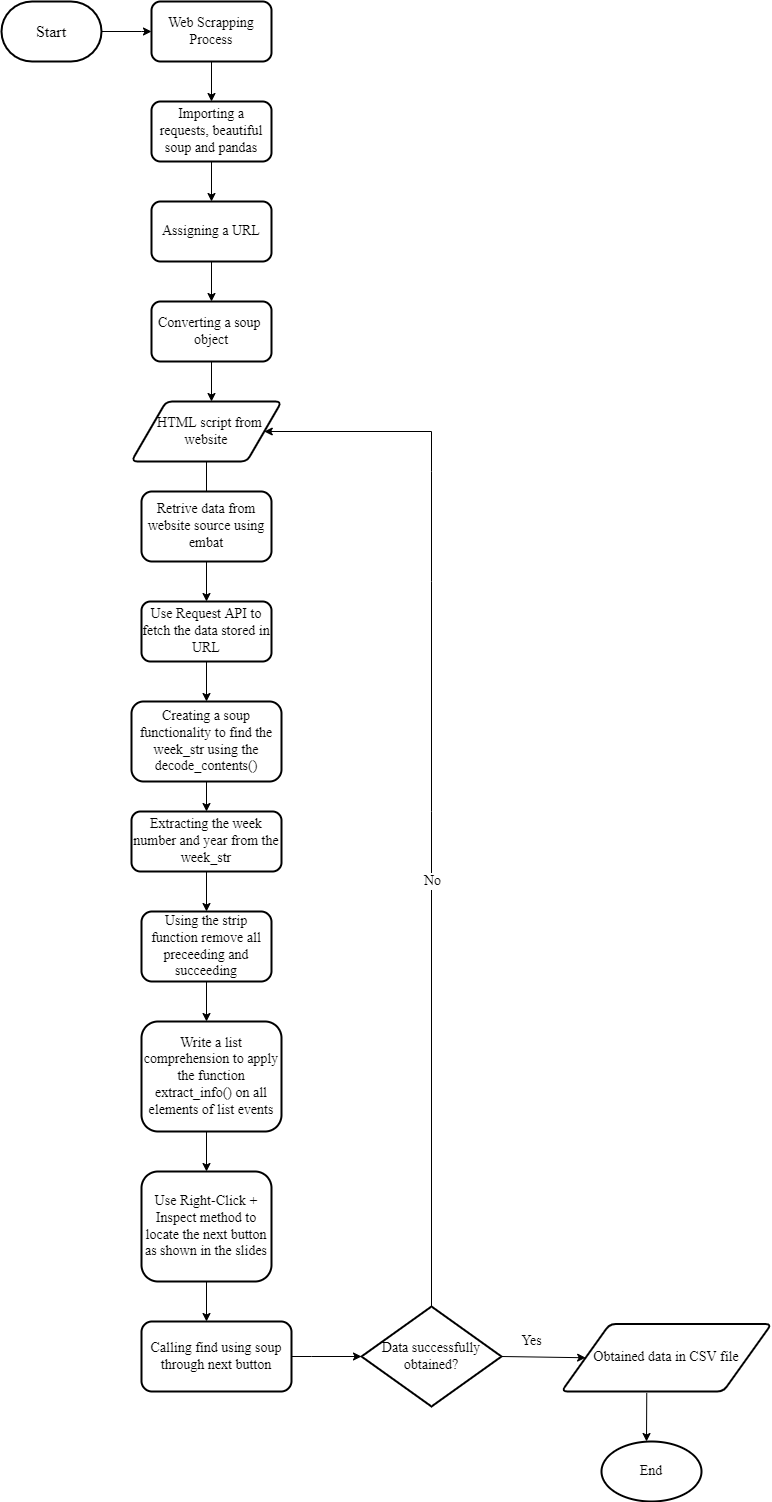

The diagram above was exported from draw.io. Its source (the exported page's mxGraphModel, read from the mxfile embedded in the PNG):
<mxGraphModel dx="1038" dy="579" grid="1" gridSize="10" guides="1" tooltips="1" connect="1" arrows="1" fold="1" page="1" pageScale="1" pageWidth="850" pageHeight="1100" math="0" shadow="0">
  <root>
    <mxCell id="0" />
    <mxCell id="1" parent="0" />
    <mxCell id="MW8X_aRKgx9Ji_8iKfp3-1" value="&lt;font face=&quot;Times New Roman&quot; size=&quot;3&quot;&gt;Start&lt;/font&gt;" style="strokeWidth=2;html=1;shape=mxgraph.flowchart.terminator;whiteSpace=wrap;" parent="1" vertex="1">
      <mxGeometry x="80" y="40" width="100" height="60" as="geometry" />
    </mxCell>
    <mxCell id="MW8X_aRKgx9Ji_8iKfp3-2" value="" style="endArrow=classic;html=1;rounded=0;fontFamily=Times New Roman;fontSize=14;exitX=1;exitY=0.5;exitDx=0;exitDy=0;exitPerimeter=0;" parent="1" source="MW8X_aRKgx9Ji_8iKfp3-1" edge="1">
      <mxGeometry width="50" height="50" relative="1" as="geometry">
        <mxPoint x="170" y="180" as="sourcePoint" />
        <mxPoint x="230" y="70" as="targetPoint" />
        <Array as="points">
          <mxPoint x="220" y="70" />
        </Array>
      </mxGeometry>
    </mxCell>
    <mxCell id="MW8X_aRKgx9Ji_8iKfp3-3" value="Web Scrapping Process" style="rounded=1;whiteSpace=wrap;html=1;fontFamily=Times New Roman;fontSize=14;strokeColor=#000000;strokeWidth=2;" parent="1" vertex="1">
      <mxGeometry x="230" y="40" width="120" height="60" as="geometry" />
    </mxCell>
    <mxCell id="MW8X_aRKgx9Ji_8iKfp3-4" value="" style="endArrow=classic;html=1;rounded=0;fontFamily=Times New Roman;fontSize=14;exitX=0.5;exitY=1;exitDx=0;exitDy=0;" parent="1" source="MW8X_aRKgx9Ji_8iKfp3-3" edge="1">
      <mxGeometry width="50" height="50" relative="1" as="geometry">
        <mxPoint x="240" y="270" as="sourcePoint" />
        <mxPoint x="290" y="140" as="targetPoint" />
      </mxGeometry>
    </mxCell>
    <mxCell id="MW8X_aRKgx9Ji_8iKfp3-5" value="Importing a requests, beautiful soup and pandas" style="rounded=1;whiteSpace=wrap;html=1;fontFamily=Times New Roman;fontSize=14;strokeWidth=2;" parent="1" vertex="1">
      <mxGeometry x="230" y="140" width="120" height="60" as="geometry" />
    </mxCell>
    <mxCell id="MW8X_aRKgx9Ji_8iKfp3-6" value="" style="endArrow=classic;html=1;rounded=0;fontFamily=Times New Roman;fontSize=14;exitX=0.5;exitY=1;exitDx=0;exitDy=0;" parent="1" source="MW8X_aRKgx9Ji_8iKfp3-5" edge="1">
      <mxGeometry width="50" height="50" relative="1" as="geometry">
        <mxPoint x="240" y="340" as="sourcePoint" />
        <mxPoint x="290" y="240" as="targetPoint" />
      </mxGeometry>
    </mxCell>
    <mxCell id="MW8X_aRKgx9Ji_8iKfp3-7" value="Assigning a URL" style="rounded=1;whiteSpace=wrap;html=1;fontFamily=Times New Roman;fontSize=14;strokeColor=#000000;strokeWidth=2;" parent="1" vertex="1">
      <mxGeometry x="230" y="240" width="120" height="60" as="geometry" />
    </mxCell>
    <mxCell id="MW8X_aRKgx9Ji_8iKfp3-8" value="" style="endArrow=classic;html=1;rounded=0;fontFamily=Times New Roman;fontSize=14;exitX=0.5;exitY=1;exitDx=0;exitDy=0;" parent="1" source="MW8X_aRKgx9Ji_8iKfp3-7" edge="1">
      <mxGeometry width="50" height="50" relative="1" as="geometry">
        <mxPoint x="240" y="340" as="sourcePoint" />
        <mxPoint x="290" y="340" as="targetPoint" />
      </mxGeometry>
    </mxCell>
    <mxCell id="MW8X_aRKgx9Ji_8iKfp3-9" value="Converting a soup&amp;nbsp;&lt;br&gt;object" style="rounded=1;whiteSpace=wrap;html=1;fontFamily=Times New Roman;fontSize=14;strokeColor=#000000;strokeWidth=2;" parent="1" vertex="1">
      <mxGeometry x="230" y="340" width="120" height="60" as="geometry" />
    </mxCell>
    <mxCell id="MW8X_aRKgx9Ji_8iKfp3-10" value="" style="endArrow=classic;html=1;rounded=0;fontFamily=Times New Roman;fontSize=14;exitX=0.5;exitY=1;exitDx=0;exitDy=0;" parent="1" source="MW8X_aRKgx9Ji_8iKfp3-9" edge="1">
      <mxGeometry width="50" height="50" relative="1" as="geometry">
        <mxPoint x="240" y="330" as="sourcePoint" />
        <mxPoint x="290" y="440" as="targetPoint" />
      </mxGeometry>
    </mxCell>
    <mxCell id="MW8X_aRKgx9Ji_8iKfp3-13" value="&lt;span&gt;&amp;nbsp; HTML script from website&lt;/span&gt;" style="shape=parallelogram;html=1;strokeWidth=2;perimeter=parallelogramPerimeter;whiteSpace=wrap;rounded=1;arcSize=12;size=0.23;fontFamily=Times New Roman;fontSize=14;" parent="1" vertex="1">
      <mxGeometry x="210" y="440" width="150" height="60" as="geometry" />
    </mxCell>
    <mxCell id="MW8X_aRKgx9Ji_8iKfp3-14" value="" style="endArrow=classic;html=1;rounded=0;fontFamily=Times New Roman;fontSize=14;exitX=0.5;exitY=1;exitDx=0;exitDy=0;" parent="1" source="MW8X_aRKgx9Ji_8iKfp3-13" edge="1">
      <mxGeometry width="50" height="50" relative="1" as="geometry">
        <mxPoint x="240" y="550" as="sourcePoint" />
        <mxPoint x="285" y="540" as="targetPoint" />
      </mxGeometry>
    </mxCell>
    <mxCell id="MW8X_aRKgx9Ji_8iKfp3-15" value="Retrive data from website source using embat" style="rounded=1;whiteSpace=wrap;html=1;fontFamily=Times New Roman;fontSize=14;strokeColor=#000000;strokeWidth=2;" parent="1" vertex="1">
      <mxGeometry x="220" y="530" width="130" height="70" as="geometry" />
    </mxCell>
    <mxCell id="MW8X_aRKgx9Ji_8iKfp3-16" value="" style="endArrow=classic;html=1;rounded=0;fontFamily=Times New Roman;fontSize=14;exitX=0.5;exitY=1;exitDx=0;exitDy=0;" parent="1" source="MW8X_aRKgx9Ji_8iKfp3-15" edge="1">
      <mxGeometry width="50" height="50" relative="1" as="geometry">
        <mxPoint x="240" y="780" as="sourcePoint" />
        <mxPoint x="285" y="640" as="targetPoint" />
      </mxGeometry>
    </mxCell>
    <mxCell id="MW8X_aRKgx9Ji_8iKfp3-17" value="Use Request API to fetch the data stored in URL" style="rounded=1;whiteSpace=wrap;html=1;fontFamily=Times New Roman;fontSize=14;strokeColor=#000000;strokeWidth=2;" parent="1" vertex="1">
      <mxGeometry x="220" y="640" width="130" height="60" as="geometry" />
    </mxCell>
    <mxCell id="MW8X_aRKgx9Ji_8iKfp3-18" value="" style="endArrow=classic;html=1;rounded=0;fontFamily=Times New Roman;fontSize=14;exitX=0.5;exitY=1;exitDx=0;exitDy=0;" parent="1" source="MW8X_aRKgx9Ji_8iKfp3-17" edge="1">
      <mxGeometry width="50" height="50" relative="1" as="geometry">
        <mxPoint x="240" y="770" as="sourcePoint" />
        <mxPoint x="285" y="740" as="targetPoint" />
      </mxGeometry>
    </mxCell>
    <mxCell id="MW8X_aRKgx9Ji_8iKfp3-19" value="Creating a soup functionality to find the week_str using the decode_contents()" style="rounded=1;whiteSpace=wrap;html=1;fontFamily=Times New Roman;fontSize=14;strokeColor=#000000;strokeWidth=2;" parent="1" vertex="1">
      <mxGeometry x="210" y="740" width="150" height="80" as="geometry" />
    </mxCell>
    <mxCell id="MW8X_aRKgx9Ji_8iKfp3-20" value="" style="endArrow=classic;html=1;rounded=0;fontFamily=Times New Roman;fontSize=14;exitX=0.5;exitY=1;exitDx=0;exitDy=0;" parent="1" source="MW8X_aRKgx9Ji_8iKfp3-19" edge="1">
      <mxGeometry width="50" height="50" relative="1" as="geometry">
        <mxPoint x="240" y="910" as="sourcePoint" />
        <mxPoint x="285" y="850" as="targetPoint" />
      </mxGeometry>
    </mxCell>
    <mxCell id="MW8X_aRKgx9Ji_8iKfp3-21" value="Extracting the week number and year from the week_str" style="rounded=1;whiteSpace=wrap;html=1;fontFamily=Times New Roman;fontSize=14;strokeColor=#000000;strokeWidth=2;" parent="1" vertex="1">
      <mxGeometry x="210" y="850" width="150" height="60" as="geometry" />
    </mxCell>
    <mxCell id="MW8X_aRKgx9Ji_8iKfp3-22" value="Using the strip function remove all preceeding and succeeding" style="rounded=1;whiteSpace=wrap;html=1;fontFamily=Times New Roman;fontSize=14;strokeColor=#000000;strokeWidth=2;" parent="1" vertex="1">
      <mxGeometry x="220" y="950" width="130" height="70" as="geometry" />
    </mxCell>
    <mxCell id="MW8X_aRKgx9Ji_8iKfp3-23" value="" style="endArrow=classic;html=1;rounded=0;fontFamily=Times New Roman;fontSize=14;exitX=0.5;exitY=1;exitDx=0;exitDy=0;" parent="1" source="MW8X_aRKgx9Ji_8iKfp3-21" edge="1">
      <mxGeometry width="50" height="50" relative="1" as="geometry">
        <mxPoint x="240" y="1070" as="sourcePoint" />
        <mxPoint x="285" y="950" as="targetPoint" />
      </mxGeometry>
    </mxCell>
    <mxCell id="MW8X_aRKgx9Ji_8iKfp3-24" value="" style="endArrow=classic;html=1;rounded=0;fontFamily=Times New Roman;fontSize=14;exitX=0.5;exitY=1;exitDx=0;exitDy=0;" parent="1" source="MW8X_aRKgx9Ji_8iKfp3-22" edge="1">
      <mxGeometry width="50" height="50" relative="1" as="geometry">
        <mxPoint x="240" y="1100" as="sourcePoint" />
        <mxPoint x="285" y="1060" as="targetPoint" />
      </mxGeometry>
    </mxCell>
    <mxCell id="MW8X_aRKgx9Ji_8iKfp3-25" value="Write a list comprehension to apply the function extract_info() on all elements of list events" style="rounded=1;whiteSpace=wrap;html=1;fontFamily=Times New Roman;fontSize=14;strokeColor=#000000;strokeWidth=2;" parent="1" vertex="1">
      <mxGeometry x="220" y="1060" width="140" height="110" as="geometry" />
    </mxCell>
    <mxCell id="MW8X_aRKgx9Ji_8iKfp3-26" value="" style="endArrow=classic;html=1;rounded=0;fontFamily=Times New Roman;fontSize=14;entryX=0.5;entryY=0;entryDx=0;entryDy=0;" parent="1" target="MW8X_aRKgx9Ji_8iKfp3-27" edge="1">
      <mxGeometry width="50" height="50" relative="1" as="geometry">
        <mxPoint x="285" y="1170" as="sourcePoint" />
        <mxPoint x="480" y="1200" as="targetPoint" />
      </mxGeometry>
    </mxCell>
    <mxCell id="MW8X_aRKgx9Ji_8iKfp3-27" value="Use Right-Click + Inspect method to locate the next button as shown in the slides" style="rounded=1;whiteSpace=wrap;html=1;fontFamily=Times New Roman;fontSize=14;strokeColor=#000000;strokeWidth=2;" parent="1" vertex="1">
      <mxGeometry x="220" y="1210" width="130" height="110" as="geometry" />
    </mxCell>
    <mxCell id="MW8X_aRKgx9Ji_8iKfp3-28" value="" style="endArrow=classic;html=1;rounded=0;fontFamily=Times New Roman;fontSize=14;exitX=0.5;exitY=1;exitDx=0;exitDy=0;" parent="1" source="MW8X_aRKgx9Ji_8iKfp3-27" edge="1">
      <mxGeometry width="50" height="50" relative="1" as="geometry">
        <mxPoint x="300" y="1340" as="sourcePoint" />
        <mxPoint x="285" y="1360" as="targetPoint" />
      </mxGeometry>
    </mxCell>
    <mxCell id="MW8X_aRKgx9Ji_8iKfp3-29" value="Calling find using soup through next button" style="rounded=1;whiteSpace=wrap;html=1;fontFamily=Times New Roman;fontSize=14;strokeColor=#000000;shadow=0;sketch=0;glass=0;strokeWidth=2;" parent="1" vertex="1">
      <mxGeometry x="220" y="1360" width="150" height="70" as="geometry" />
    </mxCell>
    <mxCell id="MW8X_aRKgx9Ji_8iKfp3-30" value="" style="endArrow=classic;html=1;rounded=0;fontFamily=Times New Roman;fontSize=14;exitX=1;exitY=0.5;exitDx=0;exitDy=0;entryX=0;entryY=0.5;entryDx=0;entryDy=0;entryPerimeter=0;" parent="1" source="MW8X_aRKgx9Ji_8iKfp3-29" target="MW8X_aRKgx9Ji_8iKfp3-31" edge="1">
      <mxGeometry width="50" height="50" relative="1" as="geometry">
        <mxPoint x="240" y="1320" as="sourcePoint" />
        <mxPoint x="430" y="1395" as="targetPoint" />
        <Array as="points">
          <mxPoint x="390" y="1395" />
        </Array>
      </mxGeometry>
    </mxCell>
    <mxCell id="MW8X_aRKgx9Ji_8iKfp3-31" value="Data successfully obtained?" style="strokeWidth=2;html=1;shape=mxgraph.flowchart.decision;whiteSpace=wrap;shadow=0;glass=0;sketch=0;fontFamily=Times New Roman;fontSize=14;" parent="1" vertex="1">
      <mxGeometry x="440" y="1345" width="140" height="100" as="geometry" />
    </mxCell>
    <mxCell id="MW8X_aRKgx9Ji_8iKfp3-32" value="" style="endArrow=classic;html=1;rounded=0;fontFamily=Times New Roman;fontSize=14;exitX=0.5;exitY=0;exitDx=0;exitDy=0;exitPerimeter=0;" parent="1" source="MW8X_aRKgx9Ji_8iKfp3-31" target="MW8X_aRKgx9Ji_8iKfp3-13" edge="1">
      <mxGeometry width="50" height="50" relative="1" as="geometry">
        <mxPoint x="510" y="1340" as="sourcePoint" />
        <mxPoint x="420" y="470" as="targetPoint" />
        <Array as="points">
          <mxPoint x="510" y="850" />
          <mxPoint x="510" y="620" />
          <mxPoint x="510" y="510" />
          <mxPoint x="510" y="470" />
        </Array>
      </mxGeometry>
    </mxCell>
    <mxCell id="MW8X_aRKgx9Ji_8iKfp3-34" value="No" style="edgeLabel;html=1;align=center;verticalAlign=middle;resizable=0;points=[];fontSize=14;fontFamily=Times New Roman;" parent="MW8X_aRKgx9Ji_8iKfp3-32" vertex="1" connectable="0">
      <mxGeometry x="-0.1818" relative="1" as="geometry">
        <mxPoint as="offset" />
      </mxGeometry>
    </mxCell>
    <mxCell id="MW8X_aRKgx9Ji_8iKfp3-35" value="" style="endArrow=classic;html=1;rounded=0;fontFamily=Times New Roman;fontSize=14;exitX=1;exitY=0.5;exitDx=0;exitDy=0;exitPerimeter=0;entryX=0;entryY=0.5;entryDx=0;entryDy=0;" parent="1" source="MW8X_aRKgx9Ji_8iKfp3-31" target="MW8X_aRKgx9Ji_8iKfp3-37" edge="1">
      <mxGeometry width="50" height="50" relative="1" as="geometry">
        <mxPoint x="600" y="1250" as="sourcePoint" />
        <mxPoint x="660" y="1395" as="targetPoint" />
      </mxGeometry>
    </mxCell>
    <mxCell id="MW8X_aRKgx9Ji_8iKfp3-36" value="Yes" style="text;html=1;align=center;verticalAlign=middle;resizable=0;points=[];autosize=1;strokeColor=none;fillColor=none;fontSize=14;fontFamily=Times New Roman;" parent="1" vertex="1">
      <mxGeometry x="590" y="1370" width="40" height="20" as="geometry" />
    </mxCell>
    <mxCell id="MW8X_aRKgx9Ji_8iKfp3-37" value="Obtained data in CSV file" style="shape=parallelogram;html=1;strokeWidth=2;perimeter=parallelogramPerimeter;whiteSpace=wrap;rounded=1;arcSize=12;size=0.23;shadow=0;glass=0;sketch=0;fontFamily=Times New Roman;fontSize=14;" parent="1" vertex="1">
      <mxGeometry x="640" y="1362.5" width="210" height="67.5" as="geometry" />
    </mxCell>
    <mxCell id="MW8X_aRKgx9Ji_8iKfp3-38" value="" style="endArrow=classic;html=1;rounded=0;fontFamily=Times New Roman;fontSize=14;exitX=0.406;exitY=1.021;exitDx=0;exitDy=0;exitPerimeter=0;" parent="1" source="MW8X_aRKgx9Ji_8iKfp3-37" edge="1">
      <mxGeometry width="50" height="50" relative="1" as="geometry">
        <mxPoint x="650" y="1480" as="sourcePoint" />
        <mxPoint x="725" y="1480" as="targetPoint" />
      </mxGeometry>
    </mxCell>
    <mxCell id="MW8X_aRKgx9Ji_8iKfp3-39" value="End" style="strokeWidth=2;html=1;shape=mxgraph.flowchart.start_1;whiteSpace=wrap;shadow=0;glass=0;sketch=0;fontFamily=Times New Roman;fontSize=14;" parent="1" vertex="1">
      <mxGeometry x="680" y="1480" width="100" height="60" as="geometry" />
    </mxCell>
  </root>
</mxGraphModel>